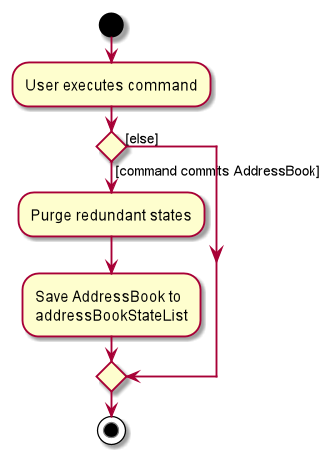

The diagram above was rendered by PlantUML. Its source (embedded in the PNG):
@startuml
start
:User executes command;


if () then ([command commits AddressBook])
    :Purge redundant states;
    :Save AddressBook to
    addressBookStateList;
else ([else])
endif
stop
@enduml